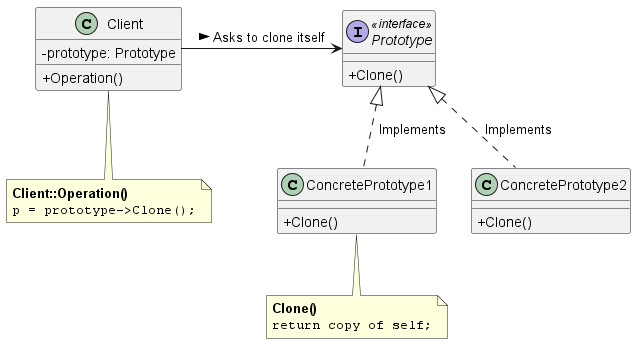

The diagram above was rendered by PlantUML. Its source (embedded in the PNG):
@startuml
skinparam classAttributeIconSize 0
skinparam maxMessageSize 150

' Define the Client
class Client {
  - prototype: Prototype
  + Operation()
}

' Define the Prototype interface
interface Prototype <<interface>> {
  + Clone()
}

' Define Concrete Prototypes
class ConcretePrototype1 {
  + Clone()
}

class ConcretePrototype2 {
  + Clone()
}

' Relationships
Client -right-> Prototype : " Asks to clone itself >"
Prototype <|.. ConcretePrototype1 : " Implements"
Prototype <|.. ConcretePrototype2 : " Implements"

' Notes for operational logic
note bottom of Client
  **Client::Operation()**
  ""p = prototype->Clone();""
end note

note bottom of ConcretePrototype1
  **Clone()**
  ""return copy of self;""
end note

@enduml